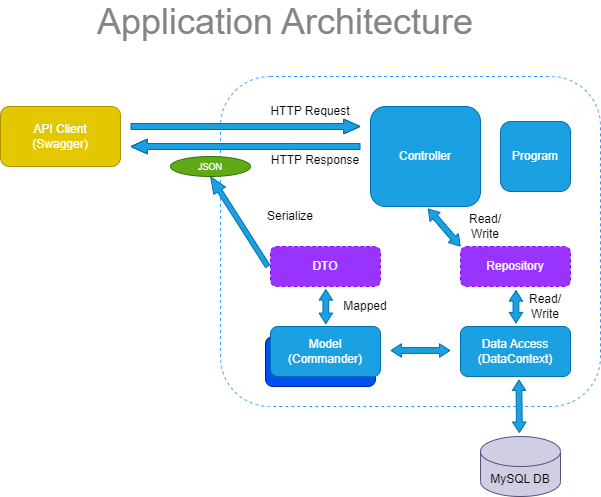

The diagram above was exported from draw.io. Its source (the exported page's mxGraphModel, read from the mxfile embedded in the PNG):
<mxGraphModel dx="1050" dy="573" grid="1" gridSize="10" guides="1" tooltips="1" connect="1" arrows="1" fold="1" page="1" pageScale="1" pageWidth="850" pageHeight="1100" math="0" shadow="0">
  <root>
    <mxCell id="0" />
    <mxCell id="1" parent="0" />
    <mxCell id="bqUx_HhjQotRa729XYSU-1" value="&lt;font color=&quot;#858585&quot; style=&quot;font-size: 36px;&quot;&gt;Application Architecture&lt;/font&gt;" style="text;html=1;strokeColor=none;fillColor=none;align=center;verticalAlign=middle;whiteSpace=wrap;rounded=1;" parent="1" vertex="1">
      <mxGeometry x="195" y="80" width="430" height="30" as="geometry" />
    </mxCell>
    <mxCell id="bqUx_HhjQotRa729XYSU-2" value="&lt;font color=&quot;#ffffff&quot;&gt;API Client&lt;br&gt;(Swagger)&lt;/font&gt;" style="rounded=1;whiteSpace=wrap;html=1;fillColor=#e3c800;strokeColor=#B09500;fontColor=#000000;" parent="1" vertex="1">
      <mxGeometry x="125" y="180" width="120" height="60" as="geometry" />
    </mxCell>
    <mxCell id="bqUx_HhjQotRa729XYSU-5" value="" style="rounded=1;whiteSpace=wrap;html=1;dashed=1;strokeColor=#3399FF;" parent="1" vertex="1">
      <mxGeometry x="345" y="150" width="380" height="330" as="geometry" />
    </mxCell>
    <mxCell id="bqUx_HhjQotRa729XYSU-3" value="Controller" style="rounded=1;whiteSpace=wrap;html=1;fillColor=#1ba1e2;strokeColor=#006EAF;fontColor=#ffffff;" parent="1" vertex="1">
      <mxGeometry x="495" y="180" width="110" height="100" as="geometry" />
    </mxCell>
    <mxCell id="bqUx_HhjQotRa729XYSU-6" value="Program" style="rounded=1;whiteSpace=wrap;html=1;fillColor=#1ba1e2;strokeColor=#006EAF;fontColor=#ffffff;" parent="1" vertex="1">
      <mxGeometry x="625" y="195" width="70" height="70" as="geometry" />
    </mxCell>
    <mxCell id="bqUx_HhjQotRa729XYSU-13" value="Repository" style="rounded=1;whiteSpace=wrap;html=1;fillColor=#9933FF;fontColor=#ffffff;strokeColor=#7F00FF;dashed=1;" parent="1" vertex="1">
      <mxGeometry x="585" y="320" width="110" height="40" as="geometry" />
    </mxCell>
    <mxCell id="bqUx_HhjQotRa729XYSU-14" value="Data Access&lt;br&gt;(DataContext)" style="rounded=1;whiteSpace=wrap;html=1;fillColor=#1ba1e2;strokeColor=#006EAF;fontColor=#ffffff;" parent="1" vertex="1">
      <mxGeometry x="585" y="400" width="110" height="50" as="geometry" />
    </mxCell>
    <mxCell id="bqUx_HhjQotRa729XYSU-16" value="" style="shape=flexArrow;endArrow=classic;startArrow=classic;html=1;rounded=1;endWidth=6.740128558310377;endSize=3.18;width=5.757575757575758;entryX=0.504;entryY=1.09;entryDx=0;entryDy=0;startSize=3.18;startWidth=6.740128558310377;exitX=0.504;exitY=-0.062;exitDx=0;exitDy=0;fillColor=#1ba1e2;strokeColor=#006EAF;exitPerimeter=0;entryPerimeter=0;movable=1;resizable=1;rotatable=1;deletable=1;editable=1;locked=0;connectable=1;" parent="1" source="bqUx_HhjQotRa729XYSU-14" target="bqUx_HhjQotRa729XYSU-13" edge="1">
      <mxGeometry width="100" height="100" relative="1" as="geometry">
        <mxPoint x="640" y="390" as="sourcePoint" />
        <mxPoint x="775" y="300" as="targetPoint" />
      </mxGeometry>
    </mxCell>
    <mxCell id="bqUx_HhjQotRa729XYSU-18" value="" style="shape=flexArrow;endArrow=classic;html=1;rounded=1;width=6;endWidth=7.777777777777778;endSize=5.122222222222222;fillColor=#1ba1e2;strokeColor=#006EAF;" parent="1" edge="1">
      <mxGeometry width="50" height="50" relative="1" as="geometry">
        <mxPoint x="255" y="200" as="sourcePoint" />
        <mxPoint x="485" y="200" as="targetPoint" />
        <Array as="points">
          <mxPoint x="325" y="200" />
        </Array>
      </mxGeometry>
    </mxCell>
    <mxCell id="bqUx_HhjQotRa729XYSU-19" value="" style="shape=flexArrow;endArrow=classic;html=1;rounded=1;width=6;endWidth=7.777777777777778;endSize=5.122222222222222;fillColor=#1ba1e2;strokeColor=#006EAF;" parent="1" edge="1">
      <mxGeometry width="50" height="50" relative="1" as="geometry">
        <mxPoint x="485" y="220" as="sourcePoint" />
        <mxPoint x="255" y="220" as="targetPoint" />
        <Array as="points">
          <mxPoint x="415" y="220" />
        </Array>
      </mxGeometry>
    </mxCell>
    <mxCell id="bqUx_HhjQotRa729XYSU-20" value="HTTP Request" style="text;html=1;strokeColor=none;fillColor=none;align=center;verticalAlign=middle;whiteSpace=wrap;rounded=1;" parent="1" vertex="1">
      <mxGeometry x="390" y="170" width="90" height="30" as="geometry" />
    </mxCell>
    <mxCell id="bqUx_HhjQotRa729XYSU-22" value="&lt;div style=&quot;&quot;&gt;&lt;span style=&quot;background-color: initial;&quot;&gt;HTTP Response&lt;/span&gt;&lt;/div&gt;" style="text;whiteSpace=wrap;html=1;align=center;rounded=1;" parent="1" vertex="1">
      <mxGeometry x="390" y="220" width="100" height="40" as="geometry" />
    </mxCell>
    <mxCell id="bqUx_HhjQotRa729XYSU-23" value="&lt;font style=&quot;font-size: 9px;&quot;&gt;JSON&lt;/font&gt;" style="ellipse;whiteSpace=wrap;html=1;fillColor=#60a917;fontColor=#ffffff;strokeColor=#2D7600;rounded=1;" parent="1" vertex="1">
      <mxGeometry x="295" y="230" width="80" height="20" as="geometry" />
    </mxCell>
    <mxCell id="bqUx_HhjQotRa729XYSU-25" value="DTO" style="rounded=1;whiteSpace=wrap;html=1;fillColor=#9933FF;fontColor=#ffffff;strokeColor=#7F00FF;dashed=1;" parent="1" vertex="1">
      <mxGeometry x="395" y="320" width="110" height="40" as="geometry" />
    </mxCell>
    <mxCell id="bqUx_HhjQotRa729XYSU-30" value="" style="shape=flexArrow;endArrow=classic;startArrow=classic;html=1;rounded=1;endWidth=6.740128558310377;endSize=3.18;width=5.757575757575758;startSize=3.18;startWidth=6.740128558310377;fillColor=#1ba1e2;strokeColor=#006EAF;movable=1;resizable=1;rotatable=1;deletable=1;editable=1;locked=0;connectable=1;entryX=0.5;entryY=1;entryDx=0;entryDy=0;exitX=0.522;exitY=1.021;exitDx=0;exitDy=0;exitPerimeter=0;" parent="1" source="bqUx_HhjQotRa729XYSU-3" edge="1">
      <mxGeometry width="100" height="100" relative="1" as="geometry">
        <mxPoint x="565" y="290" as="sourcePoint" />
        <mxPoint x="585" y="320" as="targetPoint" />
      </mxGeometry>
    </mxCell>
    <mxCell id="bqUx_HhjQotRa729XYSU-32" value="" style="shape=flexArrow;endArrow=classic;html=1;rounded=1;width=5;endWidth=7.777777777777778;endSize=5.122222222222222;fillColor=#1ba1e2;strokeColor=#006EAF;entryX=0.5;entryY=1;entryDx=0;entryDy=0;exitX=-0.023;exitY=0.504;exitDx=0;exitDy=0;exitPerimeter=0;" parent="1" source="bqUx_HhjQotRa729XYSU-25" target="bqUx_HhjQotRa729XYSU-23" edge="1">
      <mxGeometry width="50" height="50" relative="1" as="geometry">
        <mxPoint x="495" y="259.8" as="sourcePoint" />
        <mxPoint x="335" y="259.8" as="targetPoint" />
        <Array as="points" />
      </mxGeometry>
    </mxCell>
    <mxCell id="bqUx_HhjQotRa729XYSU-33" value="" style="rounded=1;whiteSpace=wrap;html=1;fillColor=#0050ef;strokeColor=#001DBC;fontColor=#ffffff;" parent="1" vertex="1">
      <mxGeometry x="390" y="410" width="110" height="50" as="geometry" />
    </mxCell>
    <mxCell id="bqUx_HhjQotRa729XYSU-34" value="Model&lt;br&gt;(Commander)" style="rounded=1;whiteSpace=wrap;html=1;fillColor=#1ba1e2;strokeColor=#006EAF;fontColor=#ffffff;" parent="1" vertex="1">
      <mxGeometry x="395" y="400" width="110" height="50" as="geometry" />
    </mxCell>
    <mxCell id="bqUx_HhjQotRa729XYSU-35" value="" style="shape=flexArrow;endArrow=classic;startArrow=classic;html=1;rounded=1;endWidth=6.740128558310377;endSize=3.18;width=5.757575757575758;startSize=3.18;startWidth=6.740128558310377;exitX=0.503;exitY=-0.047;exitDx=0;exitDy=0;fillColor=#1ba1e2;strokeColor=#006EAF;exitPerimeter=0;movable=1;resizable=1;rotatable=1;deletable=1;editable=1;locked=0;connectable=1;entryX=0.503;entryY=1.065;entryDx=0;entryDy=0;entryPerimeter=0;" parent="1" source="bqUx_HhjQotRa729XYSU-34" target="bqUx_HhjQotRa729XYSU-25" edge="1">
      <mxGeometry width="100" height="100" relative="1" as="geometry">
        <mxPoint x="449.91999999999996" y="393" as="sourcePoint" />
        <mxPoint x="450" y="360" as="targetPoint" />
      </mxGeometry>
    </mxCell>
    <mxCell id="bqUx_HhjQotRa729XYSU-36" value="" style="shape=flexArrow;endArrow=classic;startArrow=classic;html=1;rounded=1;endWidth=6.740128558310377;endSize=3.18;width=5.757575757575758;startSize=3.18;startWidth=6.740128558310377;fillColor=#1ba1e2;strokeColor=#006EAF;movable=1;resizable=1;rotatable=1;deletable=1;editable=1;locked=0;connectable=1;" parent="1" edge="1">
      <mxGeometry width="100" height="100" relative="1" as="geometry">
        <mxPoint x="575" y="424" as="sourcePoint" />
        <mxPoint x="515" y="424" as="targetPoint" />
      </mxGeometry>
    </mxCell>
    <mxCell id="bqUx_HhjQotRa729XYSU-37" value="MySQL DB" style="shape=cylinder3;whiteSpace=wrap;html=1;boundedLbl=1;backgroundOutline=1;size=15;fillColor=#d0cee2;strokeColor=#56517e;rounded=1;" parent="1" vertex="1">
      <mxGeometry x="605" y="510" width="80" height="60" as="geometry" />
    </mxCell>
    <mxCell id="bqUx_HhjQotRa729XYSU-38" value="" style="shape=flexArrow;endArrow=classic;startArrow=classic;html=1;rounded=1;endWidth=6.740128558310377;endSize=3.18;width=5.757575757575758;entryX=0.531;entryY=1.061;entryDx=0;entryDy=0;startSize=3.18;startWidth=6.740128558310377;exitX=0.486;exitY=-0.058;exitDx=0;exitDy=0;fillColor=#1ba1e2;strokeColor=#006EAF;exitPerimeter=0;entryPerimeter=0;movable=1;resizable=1;rotatable=1;deletable=1;editable=1;locked=0;connectable=1;" parent="1" source="bqUx_HhjQotRa729XYSU-37" target="bqUx_HhjQotRa729XYSU-14" edge="1">
      <mxGeometry width="100" height="100" relative="1" as="geometry">
        <mxPoint x="639.86" y="493" as="sourcePoint" />
        <mxPoint x="639.86" y="460" as="targetPoint" />
      </mxGeometry>
    </mxCell>
    <mxCell id="bqUx_HhjQotRa729XYSU-39" value="Read/ Write" style="text;html=1;strokeColor=none;fillColor=none;align=center;verticalAlign=middle;whiteSpace=wrap;rounded=1;" parent="1" vertex="1">
      <mxGeometry x="585" y="290" width="50" height="20" as="geometry" />
    </mxCell>
    <mxCell id="bqUx_HhjQotRa729XYSU-40" value="Read/ Write" style="text;html=1;strokeColor=none;fillColor=none;align=center;verticalAlign=middle;whiteSpace=wrap;rounded=1;" parent="1" vertex="1">
      <mxGeometry x="645" y="370" width="50" height="20" as="geometry" />
    </mxCell>
    <mxCell id="bqUx_HhjQotRa729XYSU-41" value="Mapped" style="text;html=1;strokeColor=none;fillColor=none;align=center;verticalAlign=middle;whiteSpace=wrap;rounded=1;" parent="1" vertex="1">
      <mxGeometry x="465" y="370" width="50" height="20" as="geometry" />
    </mxCell>
    <mxCell id="bqUx_HhjQotRa729XYSU-42" value="Serialize" style="text;html=1;strokeColor=none;fillColor=none;align=center;verticalAlign=middle;whiteSpace=wrap;rounded=1;" parent="1" vertex="1">
      <mxGeometry x="375" y="280" width="80" height="20" as="geometry" />
    </mxCell>
  </root>
</mxGraphModel>